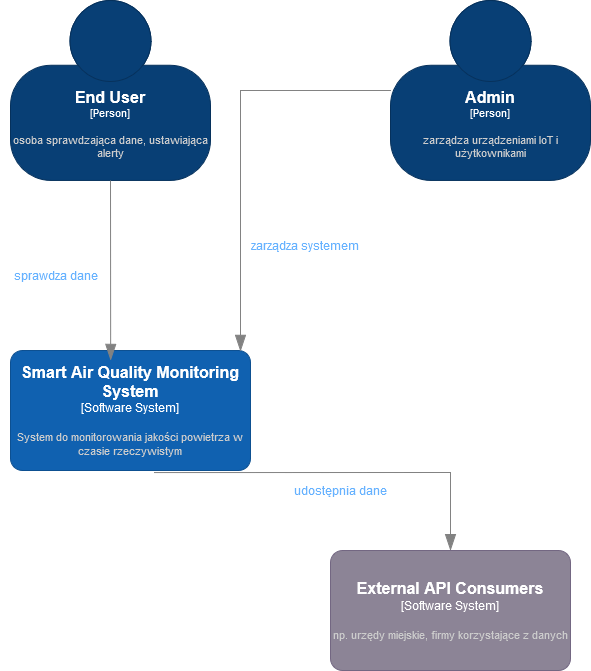

The diagram above was exported from draw.io. Its source (the exported page's mxGraphModel, read from the mxfile embedded in the PNG):
<mxGraphModel dx="1434" dy="2063" grid="1" gridSize="10" guides="1" tooltips="1" connect="1" arrows="1" fold="1" page="1" pageScale="1" pageWidth="827" pageHeight="1169" math="1" shadow="0">
  <root>
    <mxCell id="0" />
    <mxCell id="1" parent="0" />
    <object placeholders="1" c4Name="End User" c4Type="Person" c4Description="osoba sprawdzająca dane, ustawiająca alerty" label="&lt;font style=&quot;font-size: 16px&quot;&gt;&lt;b&gt;%c4Name%&lt;/b&gt;&lt;/font&gt;&lt;div&gt;[%c4Type%]&lt;/div&gt;&lt;br&gt;&lt;div&gt;&lt;font style=&quot;font-size: 11px&quot;&gt;&lt;font color=&quot;#cccccc&quot;&gt;%c4Description%&lt;/font&gt;&lt;/div&gt;" id="IPf_VEhqOZJiYzr_jb4D-50">
      <mxCell style="html=1;fontSize=11;dashed=0;whiteSpace=wrap;fillColor=#083F75;strokeColor=#06315C;fontColor=#ffffff;shape=mxgraph.c4.person2;align=center;metaEdit=1;points=[[0.5,0,0],[1,0.5,0],[1,0.75,0],[0.75,1,0],[0.5,1,0],[0.25,1,0],[0,0.75,0],[0,0.5,0]];resizable=0;" vertex="1" parent="1">
        <mxGeometry x="120" y="-50" width="200" height="180" as="geometry" />
      </mxCell>
    </object>
    <object placeholders="1" c4Name="Smart Air Quality Monitoring System" c4Type="Software System" c4Description="System do monitorowania jakości powietrza w czasie rzeczywistym" label="&lt;font style=&quot;font-size: 16px&quot;&gt;&lt;b&gt;%c4Name%&lt;/b&gt;&lt;/font&gt;&lt;div&gt;[%c4Type%]&lt;/div&gt;&lt;br&gt;&lt;div&gt;&lt;font style=&quot;font-size: 11px&quot;&gt;&lt;font color=&quot;#cccccc&quot;&gt;%c4Description%&lt;/font&gt;&lt;/div&gt;" id="IPf_VEhqOZJiYzr_jb4D-51">
      <mxCell style="rounded=1;whiteSpace=wrap;html=1;labelBackgroundColor=none;fillColor=#1061B0;fontColor=#ffffff;align=center;arcSize=10;strokeColor=#0D5091;metaEdit=1;resizable=0;points=[[0.25,0,0],[0.5,0,0],[0.75,0,0],[1,0.25,0],[1,0.5,0],[1,0.75,0],[0.75,1,0],[0.5,1,0],[0.25,1,0],[0,0.75,0],[0,0.5,0],[0,0.25,0]];" vertex="1" parent="1">
        <mxGeometry x="120" y="300" width="240" height="120" as="geometry" />
      </mxCell>
    </object>
    <object placeholders="1" c4Name="Admin" c4Type="Person" c4Description="zarządza urządzeniami IoT i użytkownikami" label="&lt;font style=&quot;font-size: 16px&quot;&gt;&lt;b&gt;%c4Name%&lt;/b&gt;&lt;/font&gt;&lt;div&gt;[%c4Type%]&lt;/div&gt;&lt;br&gt;&lt;div&gt;&lt;font style=&quot;font-size: 11px&quot;&gt;&lt;font color=&quot;#cccccc&quot;&gt;%c4Description%&lt;/font&gt;&lt;/div&gt;" id="IPf_VEhqOZJiYzr_jb4D-52">
      <mxCell style="html=1;fontSize=11;dashed=0;whiteSpace=wrap;fillColor=#083F75;strokeColor=#06315C;fontColor=#ffffff;shape=mxgraph.c4.person2;align=center;metaEdit=1;points=[[0.5,0,0],[1,0.5,0],[1,0.75,0],[0.75,1,0],[0.5,1,0],[0.25,1,0],[0,0.75,0],[0,0.5,0]];resizable=0;" vertex="1" parent="1">
        <mxGeometry x="500" y="-50" width="200" height="180" as="geometry" />
      </mxCell>
    </object>
    <object placeholders="1" c4Name="External API Consumers" c4Type="Software System" c4Description="np. urzędy miejskie, firmy korzystające z danych" label="&lt;font style=&quot;font-size: 16px&quot;&gt;&lt;b&gt;%c4Name%&lt;/b&gt;&lt;/font&gt;&lt;div&gt;[%c4Type%]&lt;/div&gt;&lt;br&gt;&lt;div&gt;&lt;font style=&quot;font-size: 11px&quot;&gt;&lt;font color=&quot;#cccccc&quot;&gt;%c4Description%&lt;/font&gt;&lt;/div&gt;" id="IPf_VEhqOZJiYzr_jb4D-55">
      <mxCell style="rounded=1;whiteSpace=wrap;html=1;labelBackgroundColor=none;fillColor=#8C8496;fontColor=#ffffff;align=center;arcSize=10;strokeColor=#736782;metaEdit=1;resizable=0;points=[[0.25,0,0],[0.5,0,0],[0.75,0,0],[1,0.25,0],[1,0.5,0],[1,0.75,0],[0.75,1,0],[0.5,1,0],[0.25,1,0],[0,0.75,0],[0,0.5,0],[0,0.25,0]];" vertex="1" parent="1">
        <mxGeometry x="440" y="500" width="240" height="120" as="geometry" />
      </mxCell>
    </object>
    <object placeholders="1" c4Type="Relationship" id="IPf_VEhqOZJiYzr_jb4D-56">
      <mxCell style="endArrow=blockThin;html=1;fontSize=10;fontColor=#404040;strokeWidth=1;endFill=1;strokeColor=#828282;elbow=vertical;metaEdit=1;endSize=14;startSize=14;jumpStyle=arc;jumpSize=16;rounded=0;edgeStyle=orthogonalEdgeStyle;entryX=0.417;entryY=0.083;entryDx=0;entryDy=0;entryPerimeter=0;" edge="1" parent="1" target="IPf_VEhqOZJiYzr_jb4D-51">
        <mxGeometry width="240" relative="1" as="geometry">
          <mxPoint x="220" y="130" as="sourcePoint" />
          <mxPoint x="460" y="130" as="targetPoint" />
        </mxGeometry>
      </mxCell>
    </object>
    <mxCell id="IPf_VEhqOZJiYzr_jb4D-58" value="&lt;span style=&quot;color: rgb(102, 178, 255);&quot;&gt;sprawdza dane&lt;/span&gt;" style="text;html=1;align=center;verticalAlign=middle;resizable=0;points=[];autosize=1;strokeColor=none;fillColor=none;" vertex="1" parent="1">
      <mxGeometry x="110" y="210" width="110" height="30" as="geometry" />
    </mxCell>
    <mxCell id="IPf_VEhqOZJiYzr_jb4D-60" value="&lt;span style=&quot;color: rgb(102, 178, 255);&quot;&gt;zarządza systemem&lt;/span&gt;" style="text;html=1;align=center;verticalAlign=middle;resizable=0;points=[];autosize=1;strokeColor=none;fillColor=none;" vertex="1" parent="1">
      <mxGeometry x="349" y="180" width="130" height="30" as="geometry" />
    </mxCell>
    <object placeholders="1" c4Type="Relationship" id="IPf_VEhqOZJiYzr_jb4D-61">
      <mxCell style="endArrow=blockThin;html=1;fontSize=10;fontColor=#404040;strokeWidth=1;endFill=1;strokeColor=#828282;elbow=vertical;metaEdit=1;endSize=14;startSize=14;jumpStyle=arc;jumpSize=16;rounded=0;edgeStyle=orthogonalEdgeStyle;entryX=0.958;entryY=0.008;entryDx=0;entryDy=0;entryPerimeter=0;" edge="1" parent="1" source="IPf_VEhqOZJiYzr_jb4D-52" target="IPf_VEhqOZJiYzr_jb4D-51">
        <mxGeometry width="240" relative="1" as="geometry">
          <mxPoint x="320" y="480" as="sourcePoint" />
          <mxPoint x="560" y="480" as="targetPoint" />
        </mxGeometry>
      </mxCell>
    </object>
    <object placeholders="1" c4Type="Relationship" id="IPf_VEhqOZJiYzr_jb4D-67">
      <mxCell style="endArrow=blockThin;html=1;fontSize=10;fontColor=#404040;strokeWidth=1;endFill=1;strokeColor=#828282;elbow=vertical;metaEdit=1;endSize=14;startSize=14;jumpStyle=arc;jumpSize=16;rounded=0;edgeStyle=orthogonalEdgeStyle;entryX=0.5;entryY=0;entryDx=0;entryDy=0;entryPerimeter=0;exitX=0.6;exitY=1.017;exitDx=0;exitDy=0;exitPerimeter=0;" edge="1" parent="1" source="IPf_VEhqOZJiYzr_jb4D-51" target="IPf_VEhqOZJiYzr_jb4D-55">
        <mxGeometry width="240" relative="1" as="geometry">
          <mxPoint x="320" y="600" as="sourcePoint" />
          <mxPoint x="560" y="600" as="targetPoint" />
        </mxGeometry>
      </mxCell>
    </object>
    <mxCell id="IPf_VEhqOZJiYzr_jb4D-68" value="&lt;span style=&quot;color: rgb(102, 178, 255);&quot;&gt;&lt;span style=&quot;color: rgb(102, 178, 255);&quot;&gt;&lt;br&gt;udostępnia dane&lt;br&gt;&lt;br&gt;&lt;/span&gt;&lt;/span&gt;" style="text;html=1;align=center;verticalAlign=middle;resizable=0;points=[];autosize=1;strokeColor=none;fillColor=none;" vertex="1" parent="1">
      <mxGeometry x="390" y="410" width="120" height="60" as="geometry" />
    </mxCell>
  </root>
</mxGraphModel>